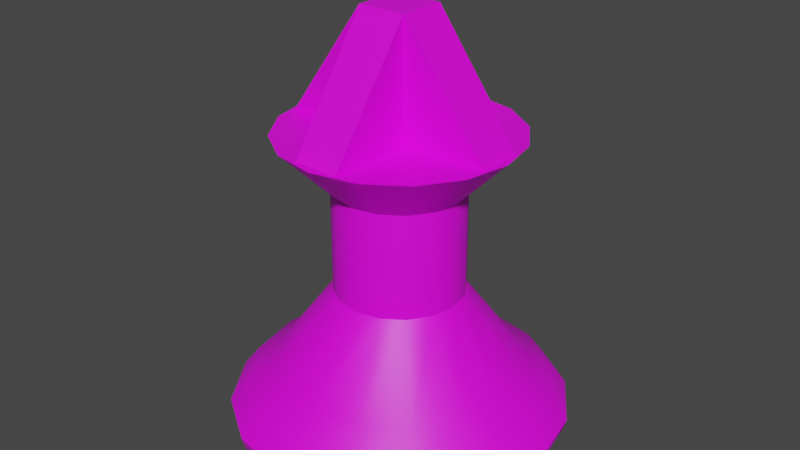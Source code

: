# Source: EnemyPiece.blend  (saved by Blender 3.6.11; exported with 4.5.12 LTS)
import bpy
from mathutils import Matrix  # noqa: F401  (used for matrix-valued properties, if any)

bpy.ops.wm.read_factory_settings(use_empty=True)
scene = bpy.context.scene
scene.name = 'Scene'

# ---- collections
col_collection = bpy.data.collections.new('Collection'); scene.collection.children.link(col_collection)

# ---- images (referenced by path relative to the original .blend; pixels are not part of the script)
import os
ASSET_DIR = os.environ.get("B2B_ASSET_DIR", "")  # directory of the original .blend (textures are referenced by path, not embedded)
HERE = os.path.dirname(os.path.abspath(__file__))  # packed textures are extracted next to this script under _unpacked/

def load_image(name, relpath, width, height, colorspace="sRGB"):
    """Load a texture the original file referenced (path relative to the .blend, or extracted next to this script)."""
    p = next((c for c in (os.path.join(HERE, relpath), os.path.join(ASSET_DIR, relpath)) if relpath and os.path.exists(c)), "")
    if p:
        img = bpy.data.images.load(p, check_existing=True)
        img.name = name
    else:  # same state as the original file: an image datablock whose file is absent (Cycles renders it pink)
        img = bpy.data.images.new(name, width, height)
        img.source = "FILE"
        img.filepath = "//" + (relpath or name)
    img.colorspace_settings.name = colorspace
    return img
img_lowpoly_tex_png = load_image('Lowpoly_tex.png', '_Textures/Lowpoly_tex.png', 1024, 1024, 'sRGB')

# ---- materials (node trees are filled in below, after node groups)
mat_matenemypiece = bpy.data.materials.new('MatEnemyPiece')
mat_matenemypiece.use_transparent_shadow = False

# ---- node groups
ng_auto_smooth = bpy.data.node_groups.new('Auto Smooth', 'GeometryNodeTree')
_s = ng_auto_smooth.interface.new_socket(name='Geometry', in_out='OUTPUT', socket_type='NodeSocketGeometry')
_s = ng_auto_smooth.interface.new_socket(name='Geometry', in_out='INPUT', socket_type='NodeSocketGeometry')
_s = ng_auto_smooth.interface.new_socket(name='Angle', in_out='INPUT', socket_type='NodeSocketFloat')
_s.subtype = 'ANGLE'
_s.min_value = 0.0
_s.max_value = 3.142
ng_auto_smooth.is_modifier = True
_N = ng_auto_smooth.nodes; _L = ng_auto_smooth.links
n0 = _N.new('NodeGroupOutput'); n0.name = 'Group Output'; n0.location = (480, -100)
n1 = _N.new('NodeGroupInput'); n1.name = 'Group Input'; n1.location = (-420, -300)
n2 = _N.new('NodeGroupInput'); n2.name = 'Group Input.001'; n2.location = (-60, -100)
n3 = _N.new('GeometryNodeSetShadeSmooth'); n3.name = 'Set Shade Smooth'; n3.location = (120, -100)
n3.domain = 'EDGE'
n4 = _N.new('GeometryNodeSetShadeSmooth'); n4.name = 'Set Shade Smooth.001'; n4.location = (300, -100)
n5 = _N.new('GeometryNodeInputMeshEdgeAngle'); n5.name = 'Edge Angle'; n5.location = (-420, -220)
n6 = _N.new('GeometryNodeInputEdgeSmooth'); n6.name = 'Is Edge Smooth'; n6.location = (-60, -160)
n7 = _N.new('GeometryNodeInputShadeSmooth'); n7.name = 'Is Face Smooth'; n7.location = (-240, -340)
n8 = _N.new('FunctionNodeBooleanMath'); n8.name = 'Boolean Math'; n8.location = (-60, -220)
n9 = _N.new('FunctionNodeCompare'); n9.name = 'Compare'; n9.location = (-240, -180)
n9.operation = 'LESS_EQUAL'
_L.new(n5.outputs[0], n9.inputs[0])
_L.new(n4.outputs[0], n0.inputs[0])
_L.new(n1.outputs[1], n9.inputs[1])
_L.new(n9.outputs[0], n8.inputs[0])
_L.new(n7.outputs[0], n8.inputs[1])
_L.new(n2.outputs[0], n3.inputs[0])
_L.new(n6.outputs[0], n3.inputs[1])
_L.new(n3.outputs[0], n4.inputs[0])
_L.new(n8.outputs[0], n3.inputs[2])
n0.is_active_output = True

# ---- material node trees
mat_matenemypiece.use_nodes = True; mat_matenemypiece.node_tree.nodes.clear()
_N = mat_matenemypiece.node_tree.nodes; _L = mat_matenemypiece.node_tree.links
n0 = _N.new('ShaderNodeBsdfPrincipled'); n0.name = 'Principled BSDF'; n0.location = (10, 300)
n0.distribution = 'GGX'
n0.subsurface_method = 'RANDOM_WALK_SKIN'
n0.inputs[3].default_value = 1.45
n0.inputs[27].default_value = (0.0, 0.0, 0.0, 1.0)
n0.inputs[28].default_value = 1.0
n1 = _N.new('ShaderNodeOutputMaterial'); n1.name = 'Material Output'; n1.location = (300, 300)
n2 = _N.new('ShaderNodeTexImage'); n2.name = 'Image Texture'; n2.location = (-365, 273)
n2.image = img_lowpoly_tex_png
_L.new(n0.outputs[0], n1.inputs[0])
_L.new(n2.outputs[0], n0.inputs[0])
n1.is_active_output = True

# ---- world
world_world = bpy.data.worlds.new('World'); scene.world = world_world
world_world.use_nodes = True; world_world.node_tree.nodes.clear()
_N = world_world.node_tree.nodes; _L = world_world.node_tree.links
n0 = _N.new('ShaderNodeOutputWorld'); n0.name = 'World Output'; n0.location = (300, 300)
n1 = _N.new('ShaderNodeBackground'); n1.name = 'Background'; n1.location = (10, 300)
n1.inputs[0].default_value = (0.05088, 0.05088, 0.05088, 1.0)
_L.new(n1.outputs[0], n0.inputs[0])
n0.is_active_output = True
world_world.color = (0.05088, 0.05088, 0.05088)
world_world.use_sun_shadow = False
world_world.sun_shadow_jitter_overblur = 0.0

# ---- meshes
me_cube_001 = bpy.data.meshes.new('Cube.001')
me_cube_001.from_pydata([(-0.1088, -0.1088, 1.365), (-0.1088, -0.1088, 1.887), (-0.1088, 0.1088, 1.365), (-0.1088, 0.1088, 1.887), (0.1088, -0.1088, 1.365), (0.1088, -0.1088, 1.887), (0.1088, 0.1088, 1.365), (0.1088, 0.1088, 1.887), (-0.101, 0.4883, 1.365), (0.1011, 0.4883, 1.365), (-0.4867, -0.1011, 1.365), (-0.4867, 0.1011, 1.365), (-0.101, -0.4883, 1.365), (0.1011, -0.4883, 1.365), (0.4899, -0.1011, 1.365), (0.4899, 0.1011, 1.365), (0.001676, 0.6849, -0.002004), (0.2638, 0.6328, -0.002004), (0.486, 0.4843, -0.002004), (0.6344, 0.2621, -0.002004), (0.6866, -9.666e-17, -0.002004), (0.6344, -0.2621, -0.002004), (0.486, -0.4843, -0.002004), (0.2638, -0.6328, -0.002004), (0.001676, -0.6849, -0.002004), (-0.2604, -0.6328, -0.002004), (-0.4826, -0.4843, -0.002004), (-0.6311, -0.2621, -0.002004), (-0.6832, -9.666e-17, -0.002004), (-0.6311, 0.2621, -0.002004), (-0.4826, 0.4843, -0.002004), (-0.2604, 0.6328, -0.002004), (0.001676, 0.7428, 0.05326), (0.2859, 0.6862, 0.05326), (0.5269, 0.5252, 0.05326), (0.6879, 0.2842, 0.05326), (0.7444, 2.886e-10, 0.05326), (0.6879, -0.2842, 0.05326), (0.5269, -0.5252, 0.05326), (0.2859, -0.6862, 0.05326), (0.001676, -0.7428, 0.05326), (-0.2826, -0.6862, 0.05326), (-0.5235, -0.5252, 0.05326), (-0.6846, -0.2842, 0.05326), (-0.7411, 2.886e-10, 0.05326), (-0.6846, 0.2842, 0.05326), (-0.5235, 0.5252, 0.05326), (-0.2826, 0.6862, 0.05326), (0.001676, 0.7564, 0.1059), (0.2911, 0.6988, 0.1059), (0.5365, 0.5348, 0.1059), (0.7005, 0.2894, 0.1059), (0.758, 1.576e-10, 0.1059), (0.7005, -0.2894, 0.1059), (0.5365, -0.5348, 0.1059), (0.2911, -0.6988, 0.1059), (0.001676, -0.7564, 0.1059), (-0.2878, -0.6988, 0.1059), (-0.5331, -0.5348, 0.1059), (-0.6971, -0.2894, 0.1059), (-0.7547, 1.576e-10, 0.1059), (-0.6971, 0.2894, 0.1059), (-0.5331, 0.5348, 0.1059), (-0.2878, 0.6988, 0.1059), (0.001676, 0.6807, 0.203), (0.2622, 0.6289, 0.203), (0.483, 0.4814, 0.203), (0.6306, 0.2605, 0.203), (0.6824, -8.242e-09, 0.203), (0.6306, -0.2605, 0.203), (0.483, -0.4814, 0.203), (0.2622, -0.6289, 0.203), (0.001676, -0.6807, 0.203), (-0.2588, -0.6289, 0.203), (-0.4797, -0.4814, 0.203), (-0.6272, -0.2605, 0.203), (-0.6791, -8.242e-09, 0.203), (-0.6272, 0.2605, 0.203), (-0.4797, 0.4814, 0.203), (-0.2588, 0.6289, 0.203), (0.001676, 0.5437, 0.3045), (0.2097, 0.5023, 0.3045), (0.3861, 0.3845, 0.3045), (0.504, 0.2081, 0.3045), (0.5454, -3.721e-09, 0.3045), (0.504, -0.2081, 0.3045), (0.3861, -0.3845, 0.3045), (0.2097, -0.5023, 0.3045), (0.001676, -0.5437, 0.3045), (-0.2064, -0.5023, 0.3045), (-0.3828, -0.3845, 0.3045), (-0.5006, -0.2081, 0.3045), (-0.542, -3.721e-09, 0.3045), (-0.5006, 0.2081, 0.3045), (-0.3828, 0.3845, 0.3045), (-0.2064, 0.5023, 0.3045), (0.001676, 0.2879, 1.128), (0.1118, 0.2659, 1.128), (0.2052, 0.2035, 1.128), (0.2676, 0.1102, 1.128), (0.2895, 5.042e-09, 1.128), (0.2676, -0.1102, 1.128), (0.2052, -0.2035, 1.128), (0.1118, -0.2659, 1.128), (0.001676, -0.2879, 1.128), (-0.1085, -0.2659, 1.128), (-0.2019, -0.2035, 1.128), (-0.2643, -0.1102, 1.128), (-0.2862, 5.042e-09, 1.128), (-0.2643, 0.1102, 1.128), (-0.2019, 0.2035, 1.128), (-0.1085, 0.2659, 1.128), (0.001676, 0.5258, 1.365), (0.2029, 0.4857, 1.365), (0.3734, 0.3718, 1.365), (0.4874, 0.2012, 1.365), (0.5274, -5.432e-09, 1.365), (0.4874, -0.2012, 1.365), (0.3734, -0.3718, 1.365), (0.2029, -0.4857, 1.365), (0.001676, -0.5258, 1.365), (-0.1995, -0.4857, 1.365), (-0.3701, -0.3718, 1.365), (-0.4841, -0.2012, 1.365), (-0.5241, -5.432e-09, 1.365), (-0.4841, 0.2012, 1.365), (-0.3701, 0.3718, 1.365), (-0.1995, 0.4857, 1.365), (0.001676, 6.574e-10, 1.365), (-0.2014, 0.2031, 0.6549), (-0.2637, 0.1099, 0.6549), (0.1116, -0.2653, 0.6549), (0.2047, -0.2031, 0.6549), (-0.1082, 0.2653, 0.6549), (0.001676, -0.2872, 0.6549), (0.1116, 0.2653, 0.6549), (0.001676, 0.2872, 0.6549), (-0.1082, -0.2653, 0.6549), (0.2047, 0.2031, 0.6549), (-0.2014, -0.2031, 0.6549), (0.267, 0.1099, 0.6549), (-0.2637, -0.1099, 0.6549), (0.2889, 4.305e-09, 0.6549), (-0.2855, 4.305e-09, 0.6549), (0.267, -0.1099, 0.6549)], [], [(4, 14, 5), (7, 3, 1, 5), (3, 7, 9, 8), (1, 3, 11, 10), (5, 1, 12, 13), (7, 5, 14, 15), (6, 7, 15), (4, 5, 13), (0, 12, 1), (0, 1, 10), (3, 2, 11), (2, 3, 8), (7, 6, 9), (25, 24, 40, 41), (18, 17, 33, 34), (26, 25, 41, 42), (19, 18, 34, 35), (27, 26, 42, 43), (20, 19, 35, 36), (28, 27, 43, 44), (21, 20, 36, 37), (29, 28, 44, 45), (22, 21, 37, 38), (30, 29, 45, 46), (23, 22, 38, 39), (31, 30, 46, 47), (24, 23, 39, 40), (17, 16, 32, 33), (16, 31, 47, 32), (38, 37, 53, 54), (46, 45, 61, 62), (39, 38, 54, 55), (47, 46, 62, 63), (40, 39, 55, 56), (33, 32, 48, 49), (32, 47, 63, 48), (41, 40, 56, 57), (34, 33, 49, 50), (42, 41, 57, 58), (35, 34, 50, 51), (43, 42, 58, 59), (36, 35, 51, 52), (44, 43, 59, 60), (37, 36, 52, 53), (45, 44, 60, 61), (59, 58, 74, 75), (52, 51, 67, 68), (60, 59, 75, 76), (53, 52, 68, 69), (61, 60, 76, 77), (54, 53, 69, 70), (62, 61, 77, 78), (55, 54, 70, 71), (63, 62, 78, 79), (56, 55, 71, 72), (49, 48, 64, 65), (48, 63, 79, 64), (57, 56, 72, 73), (50, 49, 65, 66), (58, 57, 73, 74), (51, 50, 66, 67), (64, 79, 95, 80), (73, 72, 88, 89), (66, 65, 81, 82), (74, 73, 89, 90), (67, 66, 82, 83), (75, 74, 90, 91), (68, 67, 83, 84), (76, 75, 91, 92), (69, 68, 84, 85), (77, 76, 92, 93), (70, 69, 85, 86), (78, 77, 93, 94), (71, 70, 86, 87), (79, 78, 94, 95), (72, 71, 87, 88), (65, 64, 80, 81), (129, 130, 109, 110), (131, 132, 102, 103), (133, 129, 110, 111), (134, 131, 103, 104), (135, 136, 96, 97), (136, 133, 111, 96), (137, 134, 104, 105), (138, 135, 97, 98), (139, 137, 105, 106), (140, 138, 98, 99), (141, 139, 106, 107), (142, 140, 99, 100), (143, 141, 107, 108), (144, 142, 100, 101), (130, 143, 108, 109), (132, 144, 101, 102), (107, 106, 122, 123), (100, 99, 115, 116), (108, 107, 123, 124), (101, 100, 116, 117), (109, 108, 124, 125), (102, 101, 117, 118), (110, 109, 125, 126), (103, 102, 118, 119), (111, 110, 126, 127), (104, 103, 119, 120), (97, 96, 112, 113), (96, 111, 127, 112), (105, 104, 120, 121), (98, 97, 113, 114), (106, 105, 121, 122), (99, 98, 114, 115), (128, 124, 123, 122), (128, 120, 119, 118), (128, 126, 125, 124), (114, 128, 116, 115), (120, 128, 122, 121), (113, 112, 128, 114), (112, 127, 126, 128), (116, 128, 118, 117), (86, 85, 144, 132), (93, 92, 143, 130), (85, 84, 142, 144), (92, 91, 141, 143), (84, 83, 140, 142), (91, 90, 139, 141), (83, 82, 138, 140), (90, 89, 137, 139), (82, 81, 135, 138), (89, 88, 134, 137), (80, 95, 133, 136), (81, 80, 136, 135), (88, 87, 131, 134), (95, 94, 129, 133), (87, 86, 132, 131), (94, 93, 130, 129)])
me_cube_001.polygons.foreach_set('use_smooth', [True] * 133)
_uv = me_cube_001.uv_layers.new(name='UVMap')
_uv.uv.foreach_set('vector', [0.5842, 0.4493, 0.5842, 0.4575, 0.5748, 0.4502, 0.5724, 0.453, 0.5697, 0.4506, 0.572, 0.4478, 0.5748, 0.4502, 0.5697, 0.4506, 0.5724, 0.453, 0.5651, 0.4624, 0.5618, 0.4597, 0.572, 0.4478, 0.5697, 0.4506, 0.5603, 0.4433, 0.5629, 0.44, 0.5748, 0.4502, 0.572, 0.4478, 0.5794, 0.4385, 0.5826, 0.4412, 0.5724, 0.453, 0.5748, 0.4502, 0.5842, 0.4575, 0.5815, 0.4608, 0.5734, 0.4624, 0.5724, 0.453, 0.5815, 0.4608, 0.5842, 0.4493, 0.5748, 0.4502, 0.5826, 0.4412, 0.5711, 0.4384, 0.5794, 0.4385, 0.572, 0.4478, 0.5711, 0.4384, 0.572, 0.4478, 0.5629, 0.44, 0.5697, 0.4506, 0.5603, 0.4516, 0.5603, 0.4433, 0.5603, 0.4516, 0.5697, 0.4506, 0.5618, 0.4597, 0.5724, 0.453, 0.5734, 0.4624, 0.5651, 0.4624, 0.2683, 0.4524, 0.2658, 0.4524, 0.2659, 0.4518, 0.2686, 0.4518, 0.2884, 0.4618, 0.29, 0.4634, 0.2895, 0.464, 0.2878, 0.4622, 0.2842, 0.4618, 0.2858, 0.4634, 0.2853, 0.464, 0.2835, 0.4622, 0.2874, 0.4595, 0.2884, 0.4618, 0.2878, 0.4622, 0.2866, 0.4598, 0.2933, 0.4438, 0.2955, 0.4487, 0.2941, 0.4496, 0.2916, 0.4443, 0.287, 0.457, 0.2874, 0.4595, 0.2866, 0.4598, 0.2862, 0.457, 0.2925, 0.4383, 0.2933, 0.4438, 0.2916, 0.4443, 0.2908, 0.4383, 0.2874, 0.4545, 0.287, 0.457, 0.2862, 0.457, 0.2866, 0.4543, 0.2831, 0.4545, 0.2828, 0.457, 0.282, 0.457, 0.2824, 0.4543, 0.2884, 0.4525, 0.2874, 0.4545, 0.2866, 0.4543, 0.2878, 0.4521, 0.2842, 0.4525, 0.2831, 0.4545, 0.2824, 0.4543, 0.2835, 0.4521, 0.29, 0.4513, 0.2884, 0.4525, 0.2878, 0.4521, 0.2895, 0.4508, 0.2858, 0.4513, 0.2842, 0.4525, 0.2835, 0.4521, 0.2853, 0.4508, 0.2658, 0.4524, 0.2633, 0.4524, 0.2631, 0.4518, 0.2659, 0.4518, 0.2696, 0.4552, 0.2695, 0.4578, 0.2689, 0.4578, 0.269, 0.455, 0.2695, 0.4578, 0.2696, 0.4602, 0.269, 0.4605, 0.2689, 0.4578, 0.2878, 0.4521, 0.2866, 0.4543, 0.2862, 0.4543, 0.2873, 0.4521, 0.2835, 0.4521, 0.2824, 0.4543, 0.282, 0.4543, 0.2831, 0.4521, 0.2631, 0.4518, 0.2606, 0.452, 0.2605, 0.4514, 0.263, 0.4513, 0.269, 0.4605, 0.2692, 0.4626, 0.2686, 0.4627, 0.2685, 0.4606, 0.2659, 0.4518, 0.2631, 0.4518, 0.263, 0.4513, 0.2659, 0.4513, 0.269, 0.455, 0.2689, 0.4578, 0.2684, 0.4579, 0.2685, 0.455, 0.2689, 0.4578, 0.269, 0.4605, 0.2685, 0.4606, 0.2684, 0.4579, 0.2686, 0.4518, 0.2659, 0.4518, 0.2659, 0.4513, 0.2686, 0.4513, 0.2692, 0.4525, 0.269, 0.455, 0.2685, 0.455, 0.2686, 0.4524, 0.2708, 0.452, 0.2686, 0.4518, 0.2686, 0.4513, 0.2709, 0.4514, 0.2866, 0.4598, 0.2878, 0.4622, 0.2873, 0.4623, 0.2862, 0.4598, 0.2916, 0.4443, 0.2941, 0.4496, 0.2932, 0.4499, 0.2907, 0.4445, 0.2862, 0.457, 0.2866, 0.4598, 0.2862, 0.4598, 0.2858, 0.457, 0.282, 0.457, 0.2824, 0.4598, 0.282, 0.4598, 0.2816, 0.457, 0.2866, 0.4543, 0.2862, 0.457, 0.2858, 0.457, 0.2862, 0.4543, 0.2824, 0.4543, 0.282, 0.457, 0.2816, 0.457, 0.282, 0.4543, 0.2783, 0.4393, 0.2804, 0.4394, 0.2806, 0.4405, 0.2786, 0.4404, 0.274, 0.453, 0.2764, 0.4515, 0.277, 0.4525, 0.2748, 0.4539, 0.2759, 0.4401, 0.2783, 0.4393, 0.2786, 0.4404, 0.2765, 0.4411, 0.2721, 0.4551, 0.274, 0.453, 0.2748, 0.4539, 0.2731, 0.4558, 0.2737, 0.4418, 0.2759, 0.4401, 0.2765, 0.4411, 0.2745, 0.4426, 0.271, 0.4575, 0.2721, 0.4551, 0.2731, 0.4558, 0.2721, 0.4579, 0.2719, 0.4441, 0.2737, 0.4418, 0.2745, 0.4426, 0.273, 0.4447, 0.2709, 0.4598, 0.271, 0.4575, 0.2721, 0.4579, 0.272, 0.46, 0.271, 0.4466, 0.2719, 0.4441, 0.273, 0.4447, 0.2721, 0.4469, 0.2659, 0.4513, 0.263, 0.4513, 0.2633, 0.4504, 0.2658, 0.4504, 0.2685, 0.455, 0.2684, 0.4579, 0.2676, 0.4577, 0.2676, 0.4552, 0.2709, 0.449, 0.271, 0.4466, 0.2721, 0.4469, 0.272, 0.4491, 0.2686, 0.4513, 0.2659, 0.4513, 0.2658, 0.4504, 0.2683, 0.4504, 0.279, 0.4508, 0.2812, 0.451, 0.2813, 0.4521, 0.2792, 0.4519, 0.2709, 0.4514, 0.2686, 0.4513, 0.2683, 0.4504, 0.2703, 0.4505, 0.2764, 0.4515, 0.279, 0.4508, 0.2792, 0.4519, 0.277, 0.4525, 0.272, 0.4491, 0.2721, 0.4469, 0.2737, 0.4472, 0.2736, 0.449, 0.2683, 0.4504, 0.2658, 0.4504, 0.2657, 0.4495, 0.2677, 0.4496, 0.2792, 0.4519, 0.2813, 0.4521, 0.281, 0.4537, 0.2794, 0.4536, 0.2806, 0.4405, 0.282, 0.4415, 0.2817, 0.4429, 0.2805, 0.4421, 0.277, 0.4525, 0.2792, 0.4519, 0.2794, 0.4536, 0.2776, 0.4541, 0.2786, 0.4404, 0.2806, 0.4405, 0.2805, 0.4421, 0.2789, 0.442, 0.2748, 0.4539, 0.277, 0.4525, 0.2776, 0.4541, 0.2758, 0.4551, 0.2765, 0.4411, 0.2786, 0.4404, 0.2789, 0.442, 0.2772, 0.4426, 0.2731, 0.4558, 0.2748, 0.4539, 0.2758, 0.4551, 0.2745, 0.4567, 0.2745, 0.4426, 0.2765, 0.4411, 0.2772, 0.4426, 0.2756, 0.4438, 0.2721, 0.4579, 0.2731, 0.4558, 0.2745, 0.4567, 0.2737, 0.4584, 0.273, 0.4447, 0.2745, 0.4426, 0.2756, 0.4438, 0.2744, 0.4454, 0.272, 0.46, 0.2721, 0.4579, 0.2737, 0.4584, 0.2736, 0.46, 0.2721, 0.4469, 0.273, 0.4447, 0.2744, 0.4454, 0.2737, 0.4472, 0.2727, 0.4617, 0.272, 0.46, 0.2736, 0.46, 0.2742, 0.4613, 0.2727, 0.4508, 0.272, 0.4491, 0.2736, 0.449, 0.2742, 0.4503, 0.278, 0.4476, 0.2786, 0.4467, 0.2812, 0.4488, 0.2805, 0.4497, 0.2644, 0.4463, 0.2634, 0.4464, 0.2634, 0.4418, 0.2644, 0.4418, 0.2749, 0.4649, 0.2757, 0.4649, 0.2755, 0.4694, 0.2747, 0.4695, 0.2655, 0.4463, 0.2644, 0.4463, 0.2644, 0.4418, 0.2654, 0.4417, 0.2728, 0.4648, 0.2739, 0.4649, 0.2737, 0.4694, 0.2726, 0.4694, 0.2739, 0.4649, 0.2749, 0.4649, 0.2747, 0.4695, 0.2737, 0.4694, 0.2665, 0.4463, 0.2655, 0.4463, 0.2654, 0.4417, 0.2665, 0.4418, 0.2718, 0.4647, 0.2728, 0.4648, 0.2726, 0.4694, 0.2716, 0.4693, 0.2674, 0.4464, 0.2665, 0.4463, 0.2665, 0.4418, 0.2673, 0.4418, 0.2711, 0.4646, 0.2718, 0.4647, 0.2716, 0.4693, 0.2709, 0.4692, 0.2883, 0.4458, 0.2881, 0.4468, 0.2853, 0.4454, 0.2855, 0.4443, 0.2785, 0.4583, 0.2794, 0.4578, 0.2816, 0.4603, 0.2806, 0.4609, 0.2888, 0.4448, 0.2883, 0.4458, 0.2855, 0.4443, 0.286, 0.4434, 0.2778, 0.4591, 0.2785, 0.4583, 0.2806, 0.4609, 0.2799, 0.4617, 0.2786, 0.4467, 0.2795, 0.4461, 0.282, 0.4482, 0.2812, 0.4488, 0.2634, 0.4464, 0.2628, 0.4464, 0.2627, 0.4419, 0.2634, 0.4418, 0.278, 0.4097, 0.2796, 0.4091, 0.2829, 0.4138, 0.2792, 0.4153, 0.2782, 0.4008, 0.2764, 0.4008, 0.2753, 0.3952, 0.2793, 0.3952, 0.2762, 0.4097, 0.278, 0.4097, 0.2792, 0.4153, 0.2752, 0.4153, 0.2798, 0.4015, 0.2782, 0.4008, 0.2793, 0.3952, 0.2829, 0.3968, 0.2746, 0.409, 0.2762, 0.4097, 0.2752, 0.4153, 0.2715, 0.4138, 0.281, 0.4028, 0.2798, 0.4015, 0.2829, 0.3968, 0.2857, 0.3996, 0.2734, 0.4077, 0.2746, 0.409, 0.2715, 0.4138, 0.2687, 0.411, 0.2816, 0.4045, 0.281, 0.4028, 0.2857, 0.3996, 0.2872, 0.4033, 0.2728, 0.4061, 0.2734, 0.4077, 0.2687, 0.411, 0.2671, 0.4072, 0.2816, 0.4062, 0.2816, 0.4045, 0.2872, 0.4033, 0.2872, 0.4073, 0.2735, 0.4027, 0.2728, 0.4043, 0.2672, 0.4032, 0.2687, 0.3995, 0.2728, 0.4043, 0.2728, 0.4061, 0.2671, 0.4072, 0.2672, 0.4032, 0.2809, 0.4079, 0.2816, 0.4062, 0.2872, 0.4073, 0.2857, 0.411, 0.2748, 0.4014, 0.2735, 0.4027, 0.2687, 0.3995, 0.2716, 0.3967, 0.2796, 0.4091, 0.2809, 0.4079, 0.2857, 0.411, 0.2829, 0.4138, 0.2764, 0.4008, 0.2748, 0.4014, 0.2716, 0.3967, 0.2753, 0.3952, 0.3735, 0.4077, 0.3635, 0.401, 0.3668, 0.3976, 0.3712, 0.3958, 0.3735, 0.4077, 0.3803, 0.3977, 0.3836, 0.401, 0.3854, 0.4054, 0.3735, 0.4077, 0.3617, 0.4101, 0.3617, 0.4054, 0.3635, 0.401, 0.3759, 0.4196, 0.3735, 0.4077, 0.3836, 0.4144, 0.3803, 0.4178, 0.3803, 0.3977, 0.3735, 0.4077, 0.3712, 0.3958, 0.3759, 0.3958, 0.3712, 0.4196, 0.3668, 0.4178, 0.3735, 0.4077, 0.3759, 0.4196, 0.3668, 0.4178, 0.3635, 0.4144, 0.3617, 0.4101, 0.3735, 0.4077, 0.3836, 0.4144, 0.3735, 0.4077, 0.3854, 0.4054, 0.3854, 0.4101, 0.2737, 0.4584, 0.2745, 0.4567, 0.2778, 0.4591, 0.2774, 0.46, 0.2756, 0.4438, 0.2772, 0.4426, 0.2795, 0.4461, 0.2786, 0.4467, 0.2745, 0.4567, 0.2758, 0.4551, 0.2785, 0.4583, 0.2778, 0.4591, 0.2772, 0.4426, 0.2789, 0.442, 0.2804, 0.4458, 0.2795, 0.4461, 0.2758, 0.4551, 0.2776, 0.4541, 0.2794, 0.4578, 0.2785, 0.4583, 0.2789, 0.442, 0.2805, 0.4421, 0.2812, 0.4458, 0.2804, 0.4458, 0.2776, 0.4541, 0.2794, 0.4536, 0.2804, 0.4575, 0.2794, 0.4578, 0.2693, 0.4496, 0.2677, 0.4496, 0.2665, 0.4463, 0.2674, 0.4464, 0.2794, 0.4536, 0.281, 0.4537, 0.2813, 0.4576, 0.2804, 0.4575, 0.2677, 0.4496, 0.2657, 0.4495, 0.2655, 0.4463, 0.2665, 0.4463, 0.2736, 0.449, 0.2737, 0.4472, 0.2776, 0.4485, 0.2776, 0.4494, 0.2724, 0.4617, 0.2744, 0.4618, 0.2739, 0.4649, 0.2728, 0.4648, 0.2657, 0.4495, 0.2637, 0.4496, 0.2644, 0.4463, 0.2655, 0.4463, 0.2737, 0.4472, 0.2744, 0.4454, 0.278, 0.4476, 0.2776, 0.4485, 0.2736, 0.46, 0.2737, 0.4584, 0.2774, 0.46, 0.2773, 0.4609, 0.2744, 0.4454, 0.2756, 0.4438, 0.2786, 0.4467, 0.278, 0.4476])
me_cube_001.materials.append(mat_matenemypiece)
me_cube_001.update()

# ---- objects
ob_enemypiece = bpy.data.objects.new('enemyPiece', me_cube_001)

# ---- transforms, parenting, visibility, modifiers, constraints
ob_enemypiece.location = (0.0, 0.0, 0.0)
_m = ob_enemypiece.modifiers.new('Auto Smooth', 'NODES')
_m.node_group = ng_auto_smooth
_gi = [s.identifier for s in ng_auto_smooth.interface.items_tree if s.item_type == 'SOCKET' and s.in_out == 'INPUT']
_m[_gi[1]] = 0.5236  # Angle

# ---- collection membership
col_collection.objects.link(ob_enemypiece)

# ---- scene / render settings (as saved in the file)
scene.frame_start = 1; scene.frame_end = 250; scene.frame_set(1)
scene.render.engine = 'BLENDER_EEVEE_NEXT'
scene.cycles.sampling_pattern = 'TABULATED_SOBOL'
scene.cycles.use_light_tree = False
scene.view_settings.view_transform = 'Filmic'
bpy.context.view_layer.update()

# ---- added for rendering (the .blend has no active camera and no usable light): camera, sun
cam_auto = bpy.data.cameras.new('AutoCamera')
cam_auto.lens = 50.0
cam_auto.sensor_width = 36.0
cam_auto.clip_end = 1000.0
ob_auto_camera = bpy.data.objects.new('AutoCamera', cam_auto)
scene.collection.objects.link(ob_auto_camera)
ob_auto_camera.location = (2.64217, -3.1686, 3.05488)
ob_auto_camera.rotation_euler = (1.09748, -7.21219e-08, 0.694738)
scene.camera = ob_auto_camera
light_auto_sun = bpy.data.lights.new('AutoSun', 'SUN')
light_auto_sun.energy = 3.0
light_auto_sun.angle = 0.0523599
ob_auto_sun = bpy.data.objects.new('AutoSun', light_auto_sun)
scene.collection.objects.link(ob_auto_sun)
ob_auto_sun.rotation_euler = (0.872665, 0.174533, 0.523599)
bpy.context.view_layer.update()
